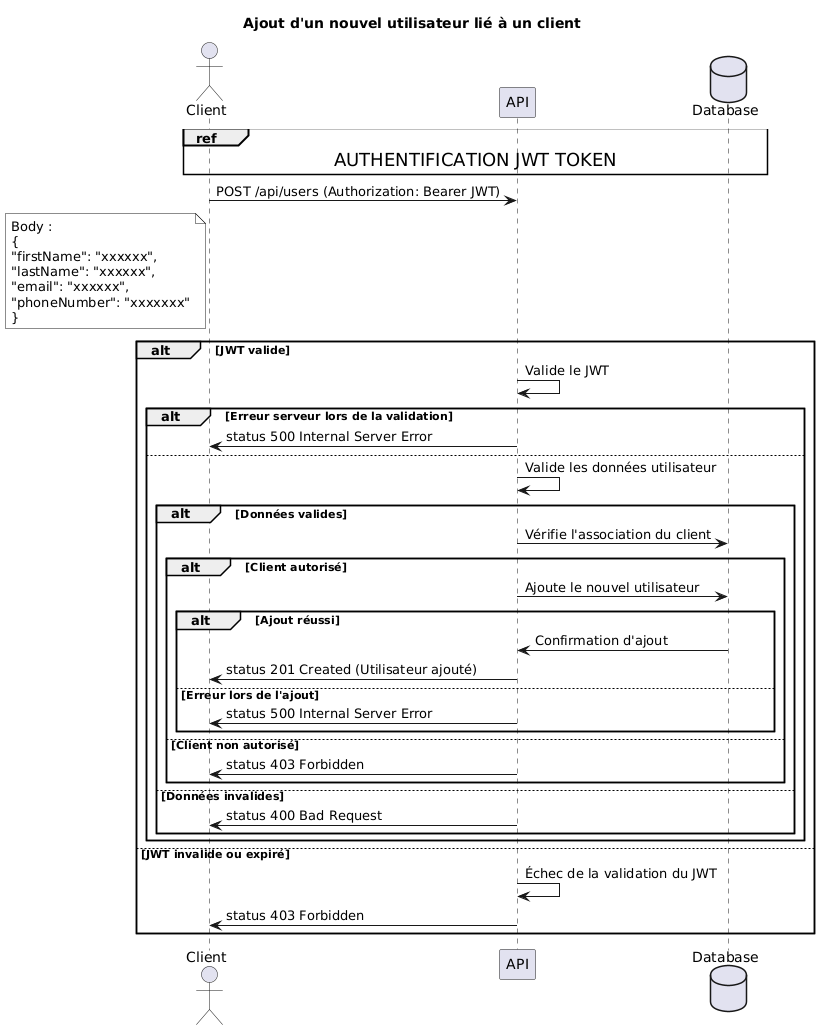

The diagram above was rendered by PlantUML. Its source (embedded in the PNG):
@startuml
title Ajout d'un nouvel utilisateur lié à un client
actor Client
participant "API" as API
database "Database" as DB

ref over Client, API, DB: <size:18>AUTHENTIFICATION JWT TOKEN</size>

Client -> API: POST /api/users (Authorization: Bearer JWT)
note left of Client #white
Body :
{
"firstName": "xxxxxx",
"lastName": "xxxxxx",
"email": "xxxxxx",
"phoneNumber": "xxxxxxx"
}
end note
alt JWT valide
    API -> API: Valide le JWT
    alt Erreur serveur lors de la validation
        API -> Client: status 500 Internal Server Error
    else
        API -> API: Valide les données utilisateur
        alt Données valides
            API -> DB: Vérifie l'association du client
            alt Client autorisé
                API -> DB: Ajoute le nouvel utilisateur
                alt Ajout réussi
                    DB -> API: Confirmation d'ajout
                    API -> Client: status 201 Created (Utilisateur ajouté)
                else Erreur lors de l'ajout
                    API -> Client: status 500 Internal Server Error
                end
            else Client non autorisé
                API -> Client: status 403 Forbidden
            end
        else Données invalides
            API -> Client: status 400 Bad Request
        end
    end
else JWT invalide ou expiré
    API -> API: Échec de la validation du JWT
    API -> Client: status 403 Forbidden
end
@enduml